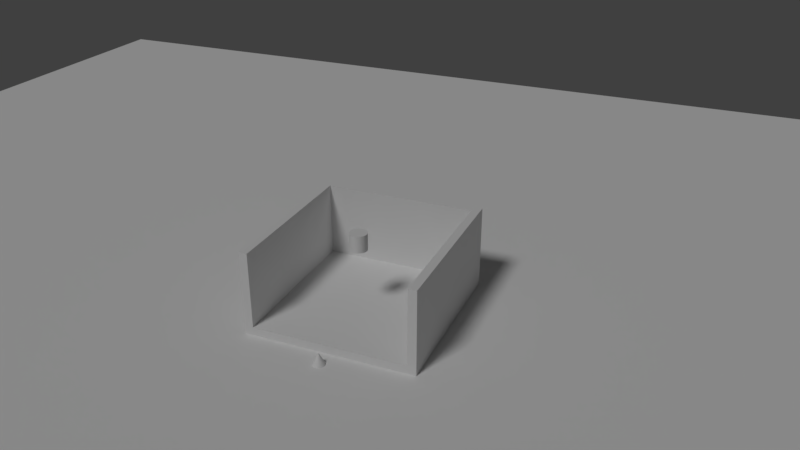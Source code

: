 # Source: cytanb-egocentric-world.blend  (saved by Blender 2.79.0; exported with 4.5.12 LTS)
import bpy
from mathutils import Matrix  # noqa: F401  (used for matrix-valued properties, if any)

bpy.ops.wm.read_factory_settings(use_empty=True)
scene = bpy.context.scene
scene.name = 'Scene'

# ---- collections
col_collection_1 = bpy.data.collections.new('Collection 1'); scene.collection.children.link(col_collection_1)

# ---- materials (node trees are filled in below, after node groups)
mat_egocentric_world = bpy.data.materials.new('egocentric_world')
mat_egocentric_world.alpha_threshold = 0.0
mat_egocentric_world.use_transparent_shadow = False
mat_egocentric_world.roughness = 0.5
mat_egocentric_world.line_color = (0.0, 0.0, 0.0, 1.0)
mat_ego_basket_switch = bpy.data.materials.new('ego_basket_switch')
mat_ego_basket_switch.alpha_threshold = 0.0
mat_ego_basket_switch.use_transparent_shadow = False
mat_ego_basket_switch.roughness = 0.5
mat_ego_basket_switch.line_color = (0.0, 0.0, 0.0, 1.0)

# ---- material node trees

# ---- world
world_world = bpy.data.worlds.new('World'); scene.world = world_world
world_world.color = (0.05088, 0.05088, 0.05088)
world_world.use_sun_shadow = False
world_world.sun_shadow_jitter_overblur = 0.0
world_world.cycles.sampling_method = 'MANUAL'

# ---- cameras
cam_camera = bpy.data.cameras.new('Camera')
cam_camera.clip_end = 100.0
cam_camera.lens = 35.0
cam_camera.sensor_width = 32.0
cam_camera.sensor_height = 18.0
cam_camera.ortho_scale = 7.314
cam_camera.dof.focus_distance = 0.0
cam_camera.dof.aperture_fstop = 128.0

# ---- lights
light_lamp = bpy.data.lights.new('Lamp', 'SUN')
light_lamp.transmission_factor = 0.0
light_lamp.cutoff_distance = 30.0
light_lamp.angle = 0.1993
light_lamp.energy = 1.0
light_lamp.shadow_buffer_clip_start = 1.001
light_lamp.shadow_soft_size = 0.1
light_lamp.shadow_cascade_max_distance = 1000.0

# ---- meshes
me_ego_world = bpy.data.meshes.new('ego_world')
me_ego_world.from_pydata([(10.0, -0.05004, -10.0), (10.0, 0.04996, -10.0), (10.0, -0.04996, 10.0), (10.0, 0.05004, 10.0), (-10.0, -0.05004, -10.0), (-10.0, 0.04996, -10.0), (-10.0, -0.04996, 10.0), (-10.0, 0.05004, 10.0)], [], [(0, 1, 3, 2), (2, 3, 7, 6), (6, 7, 5, 4), (4, 5, 1, 0), (2, 6, 4, 0), (7, 3, 1, 5)])
_uv = me_ego_world.uv_layers.new(name='UVMap')
_uv.uv.foreach_set('vector', [0.1649, 0.8023, 0.1039, 0.8023, 0.1039, 0.7413, 0.1649, 0.7413, 0.1039, 0.8633, 0.04289, 0.8633, 0.04289, 0.8023, 0.1039, 0.8023, 0.1039, 0.8023, 0.04289, 0.8023, 0.04289, 0.7413, 0.1039, 0.7413, 0.1039, 0.8633, 0.1039, 0.8023, 0.1649, 0.8023, 0.1649, 0.8633, 0.2259, 0.8023, 0.1649, 0.8023, 0.1649, 0.7413, 0.2259, 0.7413, 0.1039, 0.8633, 0.1039, 0.9243, 0.04289, 0.9243, 0.04289, 0.8633])
me_ego_world.materials.append(mat_egocentric_world)
me_ego_world.use_remesh_preserve_volume = False
me_ego_world.use_remesh_preserve_attributes = False
me_ego_world.use_mirror_vertex_groups = False
me_ego_world.update()
me_ego_basket = bpy.data.meshes.new('ego_basket')
me_ego_basket.from_pydata([(-0.9, -0.9, 0.9), (0.9, -0.9, 0.9), (-1.0, -1.0, 1.0), (-1.0, 3.695e-06, 1.0), (-1.0, -1.0, -1.0), (-1.0, -3.934e-06, -1.0), (1.0, -1.0, 1.0), (1.0, 3.815e-06, 1.0), (1.0, -1.0, -1.0), (1.0, -3.755e-06, -1.0), (-0.9, 3.219e-06, 0.9), (0.9, 3.457e-06, 0.9), (0.9, -0.9, -1.0), (-0.9, -0.9, -1.0), (-0.9, -3.934e-06, -1.0), (0.9, -3.755e-06, -1.0)], [], [(0, 13, 14, 10), (1, 0, 10, 11), (2, 3, 5, 4), (4, 5, 14, 13, 12, 15, 9, 8), (8, 9, 7, 6), (6, 7, 3, 2), (4, 8, 6, 2), (9, 15, 11, 10, 14, 5, 3, 7), (12, 1, 11, 15), (13, 0, 1, 12)])
_uv = me_ego_basket.uv_layers.new(name='UVMap')
_uv.uv.foreach_set('vector', [0.6638, 0.8837, 0.6638, 0.9536, 0.6086, 0.9536, 0.6086, 0.8837, 0.719, 0.9499, 0.6667, 0.9499, 0.6667, 0.88, 0.719, 0.88, 0.6667, 0.8101, 0.6086, 0.8101, 0.6086, 0.7365, 0.6667, 0.7365, 0.6086, 0.8837, 0.5505, 0.8837, 0.5505, 0.88, 0.6057, 0.88, 0.6057, 0.8138, 0.5505, 0.8138, 0.5505, 0.8101, 0.6086, 0.8101, 0.6086, 0.8101, 0.5505, 0.8101, 0.5505, 0.7365, 0.6086, 0.7365, 0.6086, 0.8837, 0.6086, 0.8101, 0.6667, 0.8101, 0.6667, 0.8837, 0.7249, 0.8101, 0.6667, 0.8101, 0.6667, 0.7365, 0.7249, 0.7365, 0.6086, 0.8837, 0.6086, 0.8874, 0.5534, 0.8874, 0.5534, 0.9536, 0.6086, 0.9536, 0.6086, 0.9573, 0.5505, 0.9573, 0.5505, 0.8837, 0.7219, 0.8101, 0.7219, 0.88, 0.6667, 0.88, 0.6667, 0.8101, 0.7713, 0.88, 0.7713, 0.9499, 0.719, 0.9499, 0.719, 0.88])
me_ego_basket.materials.append(mat_egocentric_world)
me_ego_basket.use_remesh_preserve_volume = False
me_ego_basket.use_remesh_preserve_attributes = False
me_ego_basket.use_mirror_vertex_groups = False
me_ego_basket.update()
me_ego_basket_switch = bpy.data.meshes.new('ego_basket_switch')
me_ego_basket_switch.from_pydata([(1.105e-07, -0.1, -0.1), (8.027e-08, 0.1, -0.1), (0.01951, -0.1, -0.09808), (0.01951, 0.1, -0.09808), (0.03827, -0.1, -0.09239), (0.03827, 0.1, -0.09239), (0.05556, -0.1, -0.08315), (0.05556, 0.1, -0.08315), (0.07071, -0.1, -0.07071), (0.07071, 0.1, -0.07071), (0.08315, -0.1, -0.05556), (0.08315, 0.1, -0.05556), (0.09239, -0.1, -0.03827), (0.09239, 0.1, -0.03827), (0.09808, -0.1, -0.01951), (0.09808, 0.1, -0.01951), (0.1, -0.1, 4.776e-07), (0.1, 0.1, -3.02e-07), (0.09808, -0.1, 0.01951), (0.09808, 0.1, 0.01951), (0.09239, -0.1, 0.03827), (0.09239, 0.1, 0.03827), (0.08315, -0.1, 0.05556), (0.08315, 0.1, 0.05556), (0.07071, -0.1, 0.07071), (0.07071, 0.1, 0.07071), (0.05556, -0.1, 0.08315), (0.05556, 0.1, 0.08315), (0.03827, -0.1, 0.09239), (0.03827, 0.1, 0.09239), (0.01951, -0.1, 0.09808), (0.01951, 0.1, 0.09808), (-1.129e-07, -0.1, 0.1), (-1.431e-07, 0.1, 0.1), (-0.01951, -0.1, 0.09808), (-0.01951, 0.1, 0.09808), (-0.03827, -0.1, 0.09239), (-0.03827, 0.1, 0.09239), (-0.05556, -0.1, 0.08315), (-0.05556, 0.1, 0.08315), (-0.07071, -0.1, 0.07071), (-0.07071, 0.1, 0.07071), (-0.08315, -0.1, 0.05556), (-0.08315, 0.1, 0.05556), (-0.09239, -0.1, 0.03827), (-0.09239, 0.1, 0.03827), (-0.09808, -0.1, 0.01951), (-0.09808, 0.1, 0.01951), (-0.1, -0.1, 1.979e-07), (-0.1, 0.1, -5.817e-07), (-0.09808, -0.1, -0.01951), (-0.09808, 0.1, -0.01951), (-0.09239, -0.1, -0.03827), (-0.09239, 0.1, -0.03827), (-0.08315, -0.1, -0.05556), (-0.08315, 0.1, -0.05556), (-0.07071, -0.1, -0.07071), (-0.07071, 0.1, -0.07071), (-0.05556, -0.1, -0.08315), (-0.05556, 0.1, -0.08315), (-0.03827, -0.1, -0.09239), (-0.03827, 0.1, -0.09239), (-0.01951, -0.1, -0.09808), (-0.01951, 0.1, -0.09808)], [], [(0, 1, 3, 2), (2, 3, 5, 4), (4, 5, 7, 6), (6, 7, 9, 8), (8, 9, 11, 10), (10, 11, 13, 12), (12, 13, 15, 14), (14, 15, 17, 16), (16, 17, 19, 18), (18, 19, 21, 20), (20, 21, 23, 22), (22, 23, 25, 24), (24, 25, 27, 26), (26, 27, 29, 28), (28, 29, 31, 30), (30, 31, 33, 32), (32, 33, 35, 34), (34, 35, 37, 36), (36, 37, 39, 38), (38, 39, 41, 40), (40, 41, 43, 42), (42, 43, 45, 44), (44, 45, 47, 46), (46, 47, 49, 48), (48, 49, 51, 50), (50, 51, 53, 52), (52, 53, 55, 54), (54, 55, 57, 56), (56, 57, 59, 58), (58, 59, 61, 60), (3, 1, 63, 61, 59, 57, 55, 53, 51, 49, 47, 45, 43, 41, 39, 37, 35, 33, 31, 29, 27, 25, 23, 21, 19, 17, 15, 13, 11, 9, 7, 5), (60, 61, 63, 62), (62, 63, 1, 0), (0, 2, 4, 6, 8, 10, 12, 14, 16, 18, 20, 22, 24, 26, 28, 30, 32, 34, 36, 38, 40, 42, 44, 46, 48, 50, 52, 54, 56, 58, 60, 62)])
_uv = me_ego_basket_switch.uv_layers.new(name='UVMap')
_uv.uv.foreach_set('vector', [0.3821, 0.6792, 0.3821, 0.7422, 0.3744, 0.7422, 0.3744, 0.6792, 0.3744, 0.6792, 0.3744, 0.7422, 0.3668, 0.7422, 0.3668, 0.6792, 0.3668, 0.6792, 0.3668, 0.7422, 0.3597, 0.7422, 0.3597, 0.6792, 0.3597, 0.6792, 0.3597, 0.7422, 0.3533, 0.7422, 0.3533, 0.6792, 0.3533, 0.6792, 0.3533, 0.7422, 0.3479, 0.7422, 0.3479, 0.6792, 0.3196, 0.8047, 0.3196, 0.8677, 0.3132, 0.8677, 0.3132, 0.8047, 0.3132, 0.8047, 0.3132, 0.8677, 0.3061, 0.8677, 0.3061, 0.8047, 0.3061, 0.8047, 0.3061, 0.8677, 0.2985, 0.8677, 0.2985, 0.8047, 0.2985, 0.8047, 0.2985, 0.8677, 0.2909, 0.8677, 0.2909, 0.8047, 0.2909, 0.8047, 0.2909, 0.8677, 0.2833, 0.8677, 0.2833, 0.8047, 0.2833, 0.8047, 0.2833, 0.8677, 0.2762, 0.8677, 0.2762, 0.8047, 0.2762, 0.8047, 0.2762, 0.8677, 0.2698, 0.8677, 0.2698, 0.8047, 0.3479, 0.8053, 0.3479, 0.7422, 0.3543, 0.7422, 0.3543, 0.8053, 0.3543, 0.8053, 0.3543, 0.7422, 0.3614, 0.7422, 0.3614, 0.8053, 0.3614, 0.8053, 0.3614, 0.7422, 0.3689, 0.7422, 0.3689, 0.8053, 0.3689, 0.8053, 0.3689, 0.7422, 0.3766, 0.7422, 0.3766, 0.8053, 0.3766, 0.8053, 0.3766, 0.7422, 0.3842, 0.7422, 0.3842, 0.8053, 0.3842, 0.8053, 0.3842, 0.7422, 0.3913, 0.7422, 0.3913, 0.8053, 0.3913, 0.8053, 0.3913, 0.7422, 0.3977, 0.7422, 0.3977, 0.8053, 0.3977, 0.8053, 0.3977, 0.7422, 0.4031, 0.7422, 0.4031, 0.8053, 0.4031, 0.8053, 0.4031, 0.7422, 0.4095, 0.7422, 0.4095, 0.8053, 0.4095, 0.8053, 0.4095, 0.7422, 0.4166, 0.7422, 0.4166, 0.8053, 0.4166, 0.8053, 0.4166, 0.7422, 0.4241, 0.7422, 0.4241, 0.8053, 0.4241, 0.8053, 0.4241, 0.7422, 0.4318, 0.7422, 0.4318, 0.8053, 0.4318, 0.8053, 0.4318, 0.7422, 0.4394, 0.7422, 0.4394, 0.8053, 0.4394, 0.8053, 0.4394, 0.7422, 0.4465, 0.7422, 0.4465, 0.8053, 0.4465, 0.8053, 0.4465, 0.7422, 0.4529, 0.7422, 0.4529, 0.8053, 0.4529, 0.8053, 0.4529, 0.7422, 0.4583, 0.7422, 0.4583, 0.8053, 0.4085, 0.6792, 0.4085, 0.7422, 0.4031, 0.7422, 0.4031, 0.6792, 0.4031, 0.6792, 0.4031, 0.7422, 0.3967, 0.7422, 0.3967, 0.6792, 0.305, 0.8047, 0.2975, 0.8034, 0.2904, 0.8011, 0.284, 0.7976, 0.2785, 0.7933, 0.2743, 0.7881, 0.2713, 0.7824, 0.2698, 0.7764, 0.2698, 0.7702, 0.2713, 0.7641, 0.2743, 0.7584, 0.2785, 0.7533, 0.284, 0.7489, 0.2904, 0.7455, 0.2975, 0.7431, 0.305, 0.7419, 0.3127, 0.7419, 0.3202, 0.7431, 0.3273, 0.7455, 0.3337, 0.7489, 0.3392, 0.7533, 0.3434, 0.7584, 0.3464, 0.7641, 0.3479, 0.7702, 0.3479, 0.7764, 0.3464, 0.7824, 0.3434, 0.7881, 0.3392, 0.7933, 0.3337, 0.7976, 0.3273, 0.8011, 0.3202, 0.8034, 0.3127, 0.8047, 0.3967, 0.6792, 0.3967, 0.7422, 0.3896, 0.7422, 0.3896, 0.6792, 0.3896, 0.6792, 0.3896, 0.7422, 0.3821, 0.7422, 0.3821, 0.6792, 0.2698, 0.7136, 0.2698, 0.7075, 0.2713, 0.7014, 0.2743, 0.6957, 0.2785, 0.6906, 0.284, 0.6862, 0.2904, 0.6828, 0.2975, 0.6804, 0.305, 0.6792, 0.3127, 0.6792, 0.3202, 0.6804, 0.3273, 0.6828, 0.3337, 0.6862, 0.3392, 0.6906, 0.3434, 0.6957, 0.3464, 0.7014, 0.3479, 0.7075, 0.3479, 0.7136, 0.3464, 0.7197, 0.3434, 0.7254, 0.3392, 0.7305, 0.3337, 0.7349, 0.3273, 0.7383, 0.3202, 0.7407, 0.3127, 0.7419, 0.305, 0.7419, 0.2975, 0.7407, 0.2904, 0.7383, 0.284, 0.7349, 0.2785, 0.7305, 0.2743, 0.7254, 0.2713, 0.7197])
me_ego_basket_switch.materials.append(mat_ego_basket_switch)
me_ego_basket_switch.use_remesh_preserve_volume = False
me_ego_basket_switch.use_remesh_preserve_attributes = False
me_ego_basket_switch.use_mirror_vertex_groups = False
me_ego_basket_switch.update()
me_zero_cone = bpy.data.meshes.new('zero_cone')
me_zero_cone.from_pydata([(6.517e-08, -0.006061, -0.1), (0.01951, -0.006061, -0.09808), (0.03827, -0.006061, -0.09239), (0.05556, -0.006061, -0.08315), (0.07071, -0.006061, -0.07071), (0.08315, -0.006061, -0.05556), (0.09239, -0.006061, -0.03827), (0.09808, -0.006061, -0.01951), (0.1, -0.00606, 7.938e-08), (0.09808, -0.00606, 0.01951), (0.09239, -0.00606, 0.03827), (0.08315, -0.00606, 0.05556), (0.07071, -0.00606, 0.07071), (0.05556, -0.00606, 0.08315), (0.03827, -0.00606, 0.09239), (0.01951, -0.00606, 0.09808), (-9.775e-08, -0.00606, 0.1), (-0.01951, -0.00606, 0.09808), (-0.03827, -0.00606, 0.09239), (-0.05556, -0.00606, 0.08315), (-0.07071, -0.00606, 0.07071), (-0.08315, -0.00606, 0.05556), (-0.09239, -0.00606, 0.03827), (1.139e-16, 0.1939, -7.022e-07), (-0.09808, -0.00606, 0.01951), (-0.1, -0.00606, -1.4e-07), (-0.09808, -0.006061, -0.01951), (-0.09239, -0.006061, -0.03827), (-0.08315, -0.006061, -0.05556), (-0.07071, -0.006061, -0.07071), (-0.05556, -0.006061, -0.08315), (-0.03827, -0.006061, -0.09239), (-0.01951, -0.006061, -0.09808)], [], [(0, 23, 1), (1, 23, 2), (2, 23, 3), (3, 23, 4), (4, 23, 5), (5, 23, 6), (6, 23, 7), (7, 23, 8), (8, 23, 9), (9, 23, 10), (10, 23, 11), (11, 23, 12), (12, 23, 13), (13, 23, 14), (14, 23, 15), (15, 23, 16), (16, 23, 17), (17, 23, 18), (18, 23, 19), (19, 23, 20), (20, 23, 21), (21, 23, 22), (22, 23, 24), (24, 23, 25), (25, 23, 26), (26, 23, 27), (27, 23, 28), (28, 23, 29), (29, 23, 30), (30, 23, 31), (31, 23, 32), (32, 23, 0), (0, 1, 2, 3, 4, 5, 6, 7, 8, 9, 10, 11, 12, 13, 14, 15, 16, 17, 18, 19, 20, 21, 22, 24, 25, 26, 27, 28, 29, 30, 31, 32)])
_uv = me_zero_cone.uv_layers.new(name='UVMap')
_uv.uv.foreach_set('vector', [0.8957, 0.8706, 0.9276, 0.9205, 0.8927, 0.8734, 0.9595, 0.8609, 0.9595, 0.9205, 0.955, 0.8608, 0.955, 0.8608, 0.9595, 0.9205, 0.9502, 0.8613, 0.9502, 0.8613, 0.9595, 0.9205, 0.9452, 0.8623, 0.9452, 0.8623, 0.9595, 0.9205, 0.9403, 0.8638, 0.9403, 0.8638, 0.9595, 0.9205, 0.9356, 0.8658, 0.9356, 0.8658, 0.9595, 0.9205, 0.9313, 0.8681, 0.9313, 0.8681, 0.9595, 0.9205, 0.9276, 0.8706, 0.8754, 0.8549, 0.8754, 0.9144, 0.8709, 0.8548, 0.8709, 0.8548, 0.8754, 0.9144, 0.8661, 0.8553, 0.8661, 0.8553, 0.8754, 0.9144, 0.8611, 0.8563, 0.8611, 0.8563, 0.8754, 0.9144, 0.8562, 0.8578, 0.8562, 0.8578, 0.8754, 0.9144, 0.8515, 0.8597, 0.8515, 0.8597, 0.8754, 0.9144, 0.8472, 0.862, 0.8472, 0.862, 0.8754, 0.9144, 0.8435, 0.8646, 0.8435, 0.8646, 0.8754, 0.9144, 0.8405, 0.8674, 0.9307, 0.8018, 0.9307, 0.8608, 0.9267, 0.8014, 0.9267, 0.8014, 0.9307, 0.8608, 0.9222, 0.8016, 0.9222, 0.8016, 0.9307, 0.8608, 0.9174, 0.8025, 0.9174, 0.8025, 0.9307, 0.8608, 0.9125, 0.8038, 0.9125, 0.8038, 0.9307, 0.8608, 0.9077, 0.8057, 0.9077, 0.8057, 0.9307, 0.8608, 0.9032, 0.8079, 0.9032, 0.8079, 0.9307, 0.8608, 0.899, 0.8105, 0.899, 0.8105, 0.9307, 0.8608, 0.8955, 0.8134, 0.8955, 0.8134, 0.9307, 0.8608, 0.8927, 0.8163, 0.9276, 0.8609, 0.9276, 0.9205, 0.9231, 0.8608, 0.9231, 0.8608, 0.9276, 0.9205, 0.9183, 0.8613, 0.9183, 0.8613, 0.9276, 0.9205, 0.9133, 0.8623, 0.9133, 0.8623, 0.9276, 0.9205, 0.9084, 0.8638, 0.9084, 0.8638, 0.9276, 0.9205, 0.9037, 0.8658, 0.9037, 0.8658, 0.9276, 0.9205, 0.8994, 0.8681, 0.8994, 0.8681, 0.9276, 0.9205, 0.8957, 0.8706, 0.8742, 0.8538, 0.8692, 0.8548, 0.864, 0.8548, 0.859, 0.8538, 0.8542, 0.8518, 0.8499, 0.8488, 0.8463, 0.8451, 0.8434, 0.8408, 0.8415, 0.8359, 0.8405, 0.8307, 0.8405, 0.8255, 0.8415, 0.8203, 0.8434, 0.8155, 0.8463, 0.8111, 0.8499, 0.8074, 0.8542, 0.8044, 0.859, 0.8024, 0.864, 0.8014, 0.8692, 0.8014, 0.8742, 0.8024, 0.879, 0.8044, 0.8832, 0.8074, 0.8869, 0.8111, 0.8897, 0.8155, 0.8917, 0.8203, 0.8927, 0.8255, 0.8927, 0.8307, 0.8917, 0.8359, 0.8897, 0.8408, 0.8869, 0.8451, 0.8832, 0.8488, 0.879, 0.8518])
me_zero_cone.materials.append(mat_egocentric_world)
me_zero_cone.use_remesh_preserve_volume = False
me_zero_cone.use_remesh_preserve_attributes = False
me_zero_cone.use_mirror_vertex_groups = False
me_zero_cone.update()

# ---- objects
ob_ego_set = bpy.data.objects.new('ego_set', None)
ob_ego_world_wrapper = bpy.data.objects.new('ego_world_wrapper', None)
ob_ego_world = bpy.data.objects.new('ego_world', me_ego_world)
ob_ego_basket = bpy.data.objects.new('ego_basket', me_ego_basket)
ob_ego_basket_switch = bpy.data.objects.new('ego_basket_switch', me_ego_basket_switch)
ob_zero_cone = bpy.data.objects.new('zero_cone', me_zero_cone)
ob_lamp = bpy.data.objects.new('Lamp', light_lamp)
ob_camera = bpy.data.objects.new('Camera', cam_camera)

# ---- transforms, parenting, visibility, modifiers, constraints
ob_ego_set.location = (0.0, 0.0, 0.0)
ob_ego_set.rotation_euler = (1.571, -0.0, 0.0)
ob_ego_set.empty_image_offset = (0.0, 0.0)
ob_ego_set.lineart.crease_threshold = 0.0
ob_ego_world_wrapper.parent = ob_ego_set
ob_ego_world_wrapper.matrix_parent_inverse = Matrix(((1.0, 0.0, 0.0, 0.0), (0.0, -3.62e-06, 1.0, 0.0), (0.0, -1.0, -3.62e-06, 0.0), (0.0, 0.0, 0.0, 1.0)))
ob_ego_world_wrapper.location = (0.0, 0.0, 0.0)
ob_ego_world_wrapper.rotation_euler = (1.571, -0.0, 0.0)
ob_ego_world_wrapper.empty_display_type = 'CUBE'
ob_ego_world_wrapper.empty_display_size = 0.4
ob_ego_world_wrapper.empty_image_offset = (0.0, 0.0)
ob_ego_world_wrapper.lineart.crease_threshold = 0.0
ob_ego_world.parent = ob_ego_world_wrapper
ob_ego_world.location = (0.0, 0.0, 0.0)
ob_ego_world.lineart.crease_threshold = 0.0
ob_ego_basket.parent = ob_ego_set
ob_ego_basket.matrix_parent_inverse = Matrix(((1.0, 0.0, 0.0, 0.0), (0.0, -3.62e-06, 1.0, 0.0), (0.0, -1.0, -3.62e-06, 0.0), (0.0, 0.0, 0.0, 1.0)))
ob_ego_basket.location = (-4.959e-07, -1.2, 1.05)
ob_ego_basket.rotation_euler = (1.571, -0.0, 0.0)
ob_ego_basket.lineart.crease_threshold = 0.0
ob_ego_basket_switch.parent = ob_ego_basket
ob_ego_basket_switch.matrix_parent_inverse = Matrix(((1.0, 2.956e-14, 0.0, 4.959e-07), (0.0, 1.0, 0.0, -1.05), (0.0, -7.153e-08, 1.0, -1.2), (0.0, 0.0, 0.0, 1.0)))
ob_ego_basket_switch.location = (-3.612e-07, 1.0, 1.0)
ob_ego_basket_switch.scale = (1.0, 1.0, 1.0)
ob_ego_basket_switch.lineart.crease_threshold = 0.0
ob_zero_cone.location = (0.0, 0.0, 0.0)
ob_zero_cone.rotation_euler = (1.571, -0.0, 0.0)
ob_zero_cone.lineart.crease_threshold = 0.0
ob_lamp.location = (0.5917, 2.429, 7.327)
ob_lamp.rotation_euler = (-2.491, 3.086, -6.64)
ob_lamp.lock_rotations_4d = False
ob_lamp.empty_display_type = 'ARROWS'
ob_lamp.color = (0.0, 0.0, 0.0, 0.0)
ob_lamp.lineart.crease_threshold = 0.0
ob_camera.location = (-3.662, 6.508, 5.344)
ob_camera.rotation_euler = (1.109, -3.411e-13, -2.741)
ob_camera.lock_rotations_4d = False
ob_camera.empty_display_type = 'ARROWS'
ob_camera.color = (0.0, 0.0, 0.0, 0.0)
ob_camera.display_type = 'WIRE'
ob_camera.lineart.crease_threshold = 0.0

# ---- collection membership
col_collection_1.objects.link(ob_ego_set)
col_collection_1.objects.link(ob_ego_world_wrapper)
col_collection_1.objects.link(ob_ego_world)
col_collection_1.objects.link(ob_ego_basket)
col_collection_1.objects.link(ob_ego_basket_switch)
col_collection_1.objects.link(ob_zero_cone)
col_collection_1.objects.link(ob_lamp)
col_collection_1.objects.link(ob_camera)

# ---- scene / render settings (as saved in the file)
scene.camera = ob_camera
scene.frame_start = 1; scene.frame_end = 250; scene.frame_set(1)
scene.render.engine = 'BLENDER_EEVEE_NEXT'
scene.render.resolution_percentage = 50
scene.render.dither_intensity = 0.0
scene.cycles.use_denoising = False
scene.cycles.samples = 128
scene.cycles.sampling_pattern = 'TABULATED_SOBOL'
scene.cycles.use_adaptive_sampling = False
scene.cycles.use_light_tree = False
scene.cycles.blur_glossy = 0.0
scene.cycles.sample_clamp_indirect = 0.0
scene.view_settings.view_transform = 'Standard'
bpy.context.view_layer.update()
